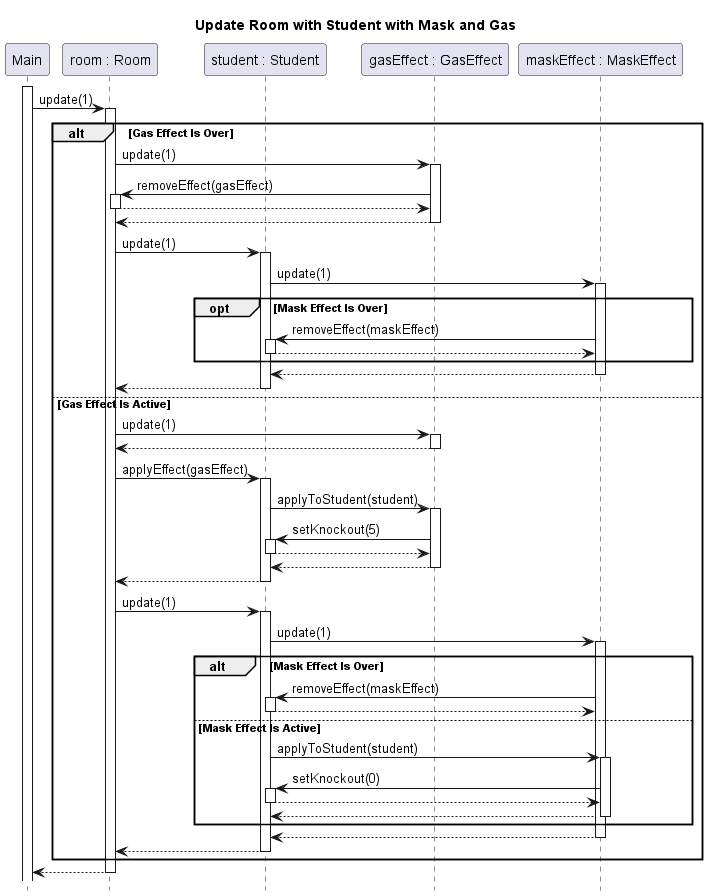

The diagram above was rendered by PlantUML. Its source (embedded in the PNG):
@startuml room-update-gas-and-mask
title Update Room with Student with Mask and Gas
hide footbox
autoactivate on
skinparam SequenceReferenceBackgroundColor white

participant Main
participant "room : Room" as room
participant "student : Student" as student
participant "gasEffect : GasEffect" as gas
participant "maskEffect : MaskEffect" as mask

activate Main
Main -> room : update(1)
    alt Gas Effect Is Over
        room -> gas : update(1)
            gas -> room : removeEffect(gasEffect)
            return
        return
        room -> student : update(1)
            student -> mask : update(1)
                opt Mask Effect Is Over
                    mask -> student : removeEffect(maskEffect)
                    return
                end
            return
        return
    else Gas Effect Is Active
        room -> gas : update(1)
        return
        room -> student : applyEffect(gasEffect)
            student -> gas : applyToStudent(student)
                gas -> student : setKnockout(5)
                return
            return
        return
        room -> student : update(1)
            student -> mask : update(1)
                alt Mask Effect Is Over
                    mask -> student : removeEffect(maskEffect)
                    return
                else Mask Effect Is Active
                    student -> mask ++: applyToStudent(student)
                        mask -> student ++: setKnockout(0)
                        return
                    return
                end
            return
        return
    end
return

@enduml